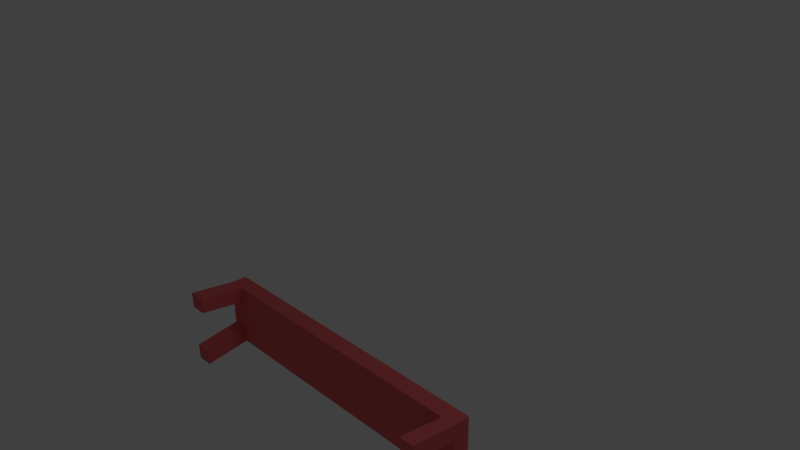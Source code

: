 # Source: bench.blend  (saved by Blender 2.83.19; exported with 4.5.12 LTS)
import bpy
from mathutils import Matrix  # noqa: F401  (used for matrix-valued properties, if any)

bpy.ops.wm.read_factory_settings(use_empty=True)
scene = bpy.context.scene
scene.name = 'Scene'

# ---- collections
col_collection_1 = bpy.data.collections.new('Collection 1'); scene.collection.children.link(col_collection_1)

# ---- materials (node trees are filled in below, after node groups)
mat_materials_bench_bench_uda = bpy.data.materials.new('materials/bench/bench.uda')
mat_materials_bench_bench_uda.alpha_threshold = 0.0
mat_materials_bench_bench_uda.use_transparent_shadow = False
mat_materials_bench_bench_uda.diffuse_color = (0.8, 0.1386, 0.1488, 1.0)
mat_materials_bench_bench_uda.roughness = 0.5
mat_materials_bench_bench_uda.line_color = (0.0, 0.0, 0.0, 1.0)

# ---- material node trees

# ---- world
world_world = bpy.data.worlds.new('World'); scene.world = world_world
world_world.color = (0.05088, 0.05088, 0.05088)
world_world.use_sun_shadow = False
world_world.sun_shadow_jitter_overblur = 0.0
world_world.cycles.sampling_method = 'MANUAL'
world_world.cycles.sample_map_resolution = 256

# ---- cameras
cam_camera = bpy.data.cameras.new('Camera')
cam_camera.clip_end = 100.0
cam_camera.lens = 35.0
cam_camera.sensor_width = 32.0
cam_camera.sensor_height = 18.0
cam_camera.ortho_scale = 7.314
cam_camera.dof.focus_distance = 0.0
cam_camera.dof.aperture_fstop = 128.0

# ---- lights
light_lamp = bpy.data.lights.new('Lamp', 'POINT')
light_lamp.transmission_factor = 0.0
light_lamp.cutoff_distance = 30.0
light_lamp.energy = 100.0
light_lamp.shadow_buffer_clip_start = 1.001
light_lamp.shadow_soft_size = 1.0
light_lamp.shadow_maximum_resolution = 0.006
light_lamp.use_absolute_resolution = True
light_lamp.cycles.use_multiple_importance_sampling = False

# ---- meshes
me_cube = bpy.data.meshes.new('Cube')
me_cube.from_pydata([(2.316, 0.4673, 0.4605), (-2.316, 0.4673, 0.4605), (-2.316, -0.4673, 0.4605), (2.316, -0.4673, 0.4605), (2.316, 0.4673, 0.2188), (-2.316, 0.4673, 0.2188), (-2.316, -0.4673, 0.2188), (2.316, -0.4673, 0.2188), (-2.067, 0.4673, 0.2188), (-2.067, -0.4673, 0.2188), (2.102, 0.4673, 0.2188), (2.102, -0.4673, 0.2188), (2.316, 0.2352, 0.2188), (-2.316, 0.2352, 0.2188), (2.316, -0.2276, 0.2188), (-2.316, -0.2276, 0.2188), (2.102, -0.2276, 0.2188), (-2.067, -0.2276, 0.2188), (-2.316, -0.2276, 0.2188), (2.316, -0.2276, 0.2188), (2.102, 0.2352, 0.2188), (-2.067, 0.2352, 0.2188), (-2.316, 0.2352, 0.2188), (2.316, 0.2352, 0.2188), (2.102, -0.4673, 0.2188), (2.102, 0.4673, 0.2188), (-2.067, -0.4673, 0.2188), (-2.067, 0.4673, 0.2188), (2.316, -0.4673, 0.2188), (-2.316, -0.4673, 0.2188), (-2.316, 0.4673, 0.2188), (2.316, 0.4673, 0.2188), (2.316, -0.3276, -0.4605), (2.102, -0.3276, -0.4605), (2.102, -0.5673, -0.4605), (-2.067, -0.3276, -0.4605), (-2.067, -0.5673, -0.4605), (-2.316, -0.3276, -0.4605), (2.316, 0.3352, -0.4605), (2.102, 0.3352, -0.4605), (2.102, 0.5673, -0.4605), (-2.316, 0.3352, -0.4605), (-2.067, 0.3352, -0.4605), (-2.067, 0.5673, -0.4605), (-2.316, 0.5673, -0.4605), (-2.316, -0.5673, -0.4605), (2.316, 0.5673, -0.4605), (2.316, -0.5673, -0.4605)], [], [(15, 13, 22, 18), (6, 15, 18, 29), (12, 14, 19, 23), (14, 7, 28, 19), (13, 5, 30, 22), (4, 12, 23, 31), (11, 9, 26, 24), (7, 11, 24, 28), (8, 10, 25, 27), (10, 4, 31, 25), (9, 6, 29, 26), (5, 8, 27, 30), (21, 27, 25, 20), (18, 22, 21, 17), (16, 20, 23, 19), (26, 17, 16, 24), (17, 21, 20, 16), (16, 19, 32, 33), (24, 16, 33, 34), (17, 26, 36, 35), (18, 17, 35, 37), (23, 20, 39, 38), (20, 25, 40, 39), (21, 22, 41, 42), (27, 21, 42, 43), (30, 27, 43, 44), (26, 29, 45, 36), (25, 31, 46, 40), (28, 24, 34, 47), (31, 23, 38, 46), (22, 30, 44, 41), (19, 28, 47, 32), (29, 18, 37, 45), (34, 33, 32, 47), (45, 37, 35, 36), (39, 40, 46, 38), (41, 44, 43, 42), (0, 1, 2, 3), (0, 4, 5, 1), (1, 5, 6, 2), (2, 6, 7, 3), (0, 3, 7, 31)])
me_cube.polygons.foreach_set('use_smooth', [0, 0, 0, 0, 0, 0, 0, 0, 0, 0, 0, 0, 0, 0, 0, 0, 0, 0, 0, 0, 0, 0, 0, 0, 0, 0, 0, 0, 0, 0, 0, 0, 0, 0, 0, 0, 0, 1, 0, 0, 0, 0])
_uv = me_cube.uv_layers.new(name='UVMap')
_uv.uv.foreach_set('vector', [0.009073, 0.004356, 0.009073, 0.004356, 0.009073, 0.004356, 0.009073, 0.004356, 0.009073, 0.004356, 0.009073, 0.004356, 0.009073, 0.004356, 0.009073, 0.004356, 0.009073, 0.004356, 0.009073, 0.004356, 0.009073, 0.004356, 0.009073, 0.004356, 0.009073, 0.004356, 0.009073, 0.004356, 0.009073, 0.004356, 0.009073, 0.004356, 0.009073, 0.004356, 0.009073, 0.004356, 0.009073, 0.004356, 0.009073, 0.004356, 0.009073, 0.004356, 0.009073, 0.004356, 0.009073, 0.004356, 0.009073, 0.004356, 0.009073, 0.004356, 0.009073, 0.004356, 0.009073, 0.004356, 0.009073, 0.004356, 0.009073, 0.004356, 0.009073, 0.004356, 0.009073, 0.004356, 0.009073, 0.004356, 0.009073, 0.004356, 0.009073, 0.004356, 0.009073, 0.004356, 0.009073, 0.004356, 0.009073, 0.004356, 0.009073, 0.004356, 0.009073, 0.004356, 0.009073, 0.004356, 0.009073, 0.004356, 0.009073, 0.004356, 0.009073, 0.004356, 0.009073, 0.004356, 0.009073, 0.004356, 0.009073, 0.004356, 0.009073, 0.004356, 0.009073, 0.004356, 0.2607, 0.9382, 0.2112, 0.9381, 0.214, 0.04994, 0.2634, 0.0501, 0.3591, 0.9917, 0.2605, 0.9914, 0.2607, 0.9382, 0.3593, 0.9385, 0.362, 0.0504, 0.2634, 0.0501, 0.2636, 0.004356, 0.3622, 0.004659, 0.4104, 0.9387, 0.3593, 0.9385, 0.362, 0.0504, 0.4131, 0.05056, 0.3593, 0.9385, 0.2607, 0.9382, 0.2634, 0.0501, 0.362, 0.0504, 0.6786, 0.2127, 0.7243, 0.2126, 0.7247, 0.3573, 0.679, 0.3574, 0.625, 0.1962, 0.5744, 0.2037, 0.5743, 0.05735, 0.6248, 0.04986, 0.5727, 0.5567, 0.5222, 0.5492, 0.5223, 0.4029, 0.5729, 0.4104, 0.6235, 0.548, 0.6767, 0.5479, 0.6771, 0.6926, 0.624, 0.6928, 0.6786, 0.05891, 0.7243, 0.05877, 0.7247, 0.2035, 0.679, 0.2037, 0.5727, 0.7103, 0.5238, 0.703, 0.5239, 0.5567, 0.5729, 0.564, 0.6235, 0.4031, 0.6767, 0.4029, 0.6771, 0.5477, 0.624, 0.5479, 0.6219, 0.703, 0.573, 0.7103, 0.5729, 0.564, 0.6218, 0.5567, 0.625, 0.05891, 0.6781, 0.05875, 0.6786, 0.2035, 0.6254, 0.2037, 0.625, 0.2127, 0.6781, 0.2125, 0.6786, 0.3573, 0.6254, 0.3574, 0.7247, 0.05891, 0.7705, 0.05877, 0.7709, 0.2035, 0.7252, 0.2037, 0.7705, 0.3574, 0.7247, 0.3573, 0.7252, 0.2126, 0.7709, 0.2127, 0.7262, 0.6942, 0.6773, 0.7014, 0.6771, 0.5551, 0.7261, 0.5479, 0.7261, 0.5479, 0.6771, 0.5406, 0.6773, 0.3943, 0.7262, 0.4016, 0.6248, 0.3574, 0.5743, 0.35, 0.5744, 0.2037, 0.625, 0.2111, 0.6235, 0.5492, 0.573, 0.5567, 0.5729, 0.4104, 0.6234, 0.4029, 0.6314, 0.744, 0.6312, 0.6929, 0.677, 0.6928, 0.6771, 0.7438, 0.6762, 0.05859, 0.6251, 0.05875, 0.625, 0.005602, 0.676, 0.005445, 0.6773, 0.751, 0.6771, 0.7016, 0.7229, 0.7014, 0.723, 0.7509, 0.7257, 0.05875, 0.6762, 0.0586, 0.6764, 0.00545, 0.7258, 0.005602, 0.2112, 0.004967, 0.2082, 0.992, 0.009073, 0.9914, 0.0121, 0.004356, 0.4676, 0.004514, 0.5191, 0.004356, 0.5222, 0.9914, 0.4707, 0.9915, 0.5222, 0.2038, 0.5737, 0.2037, 0.5743, 0.4028, 0.5228, 0.4029, 0.4131, 0.004514, 0.4646, 0.004356, 0.4676, 0.9914, 0.4161, 0.9915, 0.5228, 0.2037, 0.5222, 0.004514, 0.5737, 0.004356, 0.5743, 0.2035])
me_cube.materials.append(mat_materials_bench_bench_uda)
me_cube.use_remesh_preserve_volume = False
me_cube.use_remesh_preserve_attributes = False
me_cube.use_mirror_vertex_groups = False
me_cube.update()
arm_armature = bpy.data.armatures.new('Armature')  # bones are not reproduced

# ---- objects
ob_armature = bpy.data.objects.new('Armature', arm_armature)
ob_cube = bpy.data.objects.new('Cube', me_cube)
ob_lamp = bpy.data.objects.new('Lamp', light_lamp)
ob_camera = bpy.data.objects.new('Camera', cam_camera)

# ---- transforms, parenting, visibility, modifiers, constraints
ob_armature.location = (0.0, 0.0, 0.0)
ob_armature.lineart.crease_threshold = 0.0
ob_cube.parent = ob_armature
ob_cube.matrix_parent_inverse = Matrix(((1.0, -0.0, 0.0, -0.0), (-0.0, 0.0, 1.0, -1.0), (0.0, -1.0, 0.0, -0.0), (0.0, 0.0, -0.0, 1.0)))
ob_cube.location = (-0.3267, 0.5483, 0.2277)
ob_cube.lock_rotations_4d = False
ob_cube.empty_display_type = 'ARROWS'
ob_cube.lineart.crease_threshold = 0.0
_vg = ob_cube.vertex_groups.new(name='Bone')
for _i, _w in zip([0, 1, 2, 3, 4, 5, 6, 7, 8, 9, 10, 11, 12, 13, 14, 15, 16, 17, 18, 19, 20, 21, 22, 23, 24, 25, 26, 27, 28, 29, 30, 31, 32, 33, 34, 35, 36, 37, 38, 39, 40, 41, 42, 43, 44, 45, 46, 47], [0.9991, 0.9998, 0.9993, 0.9999, 0.9991, 0.9998, 0.9994, 0.9999, 1.0, 1.0, 1.0, 1.0, 1.0, 1.0, 1.0, 1.0, 0.9957, 0.987, 0.9872, 0.9958, 0.9978, 0.9887, 0.9889, 0.9981, 0.9958, 0.998, 0.9872, 0.9888, 0.9959, 0.9873, 0.9891, 0.9988, 0.9964, 0.9964, 0.9964, 0.9884, 0.9884, 0.9884, 0.9986, 0.9985, 0.9985, 0.9903, 0.9902, 0.9903, 0.9903, 0.9884, 0.9986, 0.9965]): _vg.add([_i], _w, 'REPLACE')
_m = ob_cube.modifiers.new('Armature', 'ARMATURE')
_m.object = ob_armature
_m.use_bone_envelopes = True
ob_lamp.location = (4.076, 1.005, 7.116)
ob_lamp.rotation_euler = (0.6503, 0.05522, 1.866)
ob_lamp.lock_rotations_4d = False
ob_lamp.empty_display_type = 'ARROWS'
ob_lamp.color = (0.0, 0.0, 0.0, 0.0)
ob_lamp.lineart.crease_threshold = 0.0
ob_camera.location = (7.481, -6.508, 6.556)
ob_camera.rotation_euler = (1.109, 0.01082, 0.8149)
ob_camera.lock_rotations_4d = False
ob_camera.empty_display_type = 'ARROWS'
ob_camera.color = (0.0, 0.0, 0.0, 0.0)
ob_camera.display_type = 'WIRE'
ob_camera.lineart.crease_threshold = 0.0

# ---- collection membership
col_collection_1.objects.link(ob_armature)
col_collection_1.objects.link(ob_cube)
col_collection_1.objects.link(ob_lamp)
col_collection_1.objects.link(ob_camera)

# ---- scene / render settings (as saved in the file)
scene.camera = ob_camera
scene.frame_start = 1; scene.frame_end = 1; scene.frame_set(1)
scene.render.engine = 'BLENDER_EEVEE_NEXT'
scene.render.image_settings.color_mode = 'RGB'
scene.render.image_settings.compression = 90
scene.render.resolution_percentage = 50
scene.render.dither_intensity = 0.0
scene.render.bake_margin = 2
scene.render.bake_bias = 0.0
scene.cycles.use_denoising = False
scene.cycles.samples = 10
scene.cycles.sampling_pattern = 'TABULATED_SOBOL'
scene.cycles.light_sampling_threshold = 0.0
scene.cycles.use_adaptive_sampling = False
scene.cycles.use_light_tree = False
scene.cycles.blur_glossy = 0.0
scene.cycles.volume_bounces = 1
scene.cycles.pixel_filter_type = 'GAUSSIAN'
scene.cycles.sample_clamp_indirect = 0.0
scene.view_settings.view_transform = 'Standard'
bpy.context.view_layer.update()
